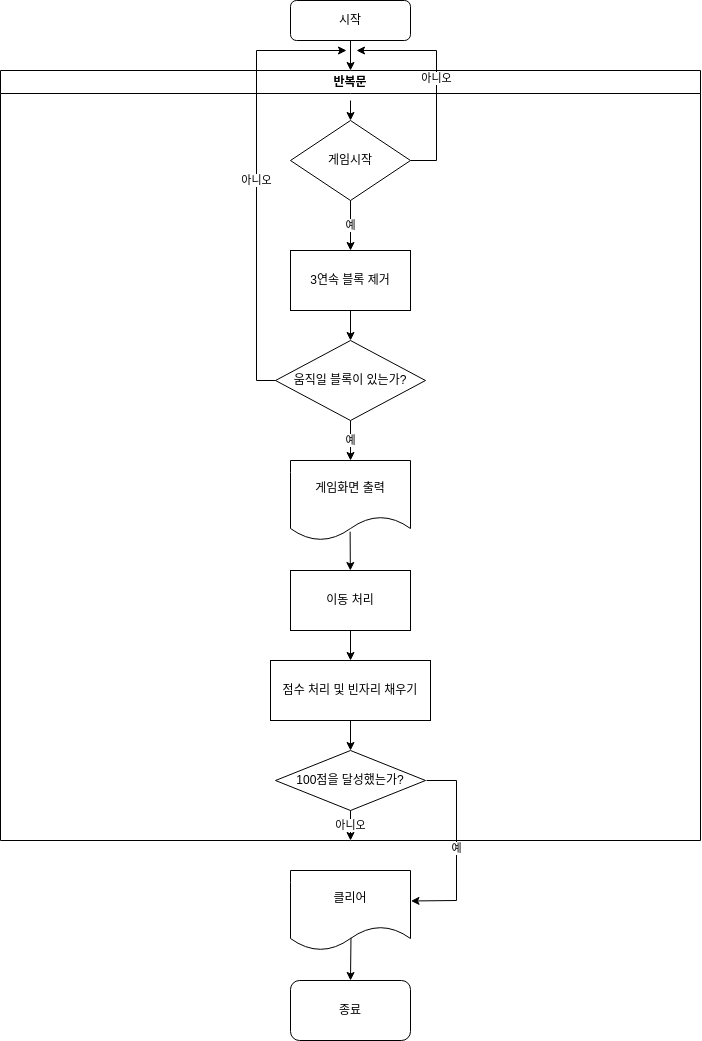

The diagram above was exported from draw.io. Its source (the exported page's mxGraphModel, read from the mxfile embedded in the PNG):
<mxGraphModel dx="1133" dy="622" grid="1" gridSize="10" guides="1" tooltips="1" connect="1" arrows="1" fold="1" page="1" pageScale="1" pageWidth="827" pageHeight="1169" math="0" shadow="0">
  <root>
    <mxCell id="WIyWlLk6GJQsqaUBKTNV-0" />
    <mxCell id="WIyWlLk6GJQsqaUBKTNV-1" parent="WIyWlLk6GJQsqaUBKTNV-0" />
    <mxCell id="WIyWlLk6GJQsqaUBKTNV-3" value="시작" style="rounded=1;whiteSpace=wrap;html=1;fontSize=12;glass=0;strokeWidth=1;shadow=0;" parent="WIyWlLk6GJQsqaUBKTNV-1" vertex="1">
      <mxGeometry x="354" y="50" width="120" height="40" as="geometry" />
    </mxCell>
    <mxCell id="PLhsU89ZZqJ79g_Mlhbp-4" value="반복문" style="swimlane;whiteSpace=wrap;html=1;" vertex="1" parent="WIyWlLk6GJQsqaUBKTNV-1">
      <mxGeometry x="64" y="120" width="700" height="770" as="geometry" />
    </mxCell>
    <mxCell id="PLhsU89ZZqJ79g_Mlhbp-6" value="게임시작" style="rhombus;whiteSpace=wrap;html=1;" vertex="1" parent="PLhsU89ZZqJ79g_Mlhbp-4">
      <mxGeometry x="290" y="50" width="120" height="80" as="geometry" />
    </mxCell>
    <mxCell id="PLhsU89ZZqJ79g_Mlhbp-13" value="3연속 블록 제거" style="rounded=0;whiteSpace=wrap;html=1;" vertex="1" parent="PLhsU89ZZqJ79g_Mlhbp-4">
      <mxGeometry x="290" y="180" width="120" height="60" as="geometry" />
    </mxCell>
    <mxCell id="PLhsU89ZZqJ79g_Mlhbp-14" value="움직일 블록이 있는가?" style="rhombus;whiteSpace=wrap;html=1;" vertex="1" parent="PLhsU89ZZqJ79g_Mlhbp-4">
      <mxGeometry x="275" y="270" width="150" height="80" as="geometry" />
    </mxCell>
    <mxCell id="PLhsU89ZZqJ79g_Mlhbp-15" value="" style="endArrow=classic;html=1;rounded=0;exitX=0.5;exitY=1;exitDx=0;exitDy=0;entryX=0.5;entryY=0;entryDx=0;entryDy=0;" edge="1" parent="PLhsU89ZZqJ79g_Mlhbp-4" source="PLhsU89ZZqJ79g_Mlhbp-13" target="PLhsU89ZZqJ79g_Mlhbp-14">
      <mxGeometry width="50" height="50" relative="1" as="geometry">
        <mxPoint x="226" y="280" as="sourcePoint" />
        <mxPoint x="276" y="230" as="targetPoint" />
      </mxGeometry>
    </mxCell>
    <mxCell id="PLhsU89ZZqJ79g_Mlhbp-20" value="게임화면 출력" style="shape=document;whiteSpace=wrap;html=1;boundedLbl=1;" vertex="1" parent="PLhsU89ZZqJ79g_Mlhbp-4">
      <mxGeometry x="290" y="390" width="120" height="80" as="geometry" />
    </mxCell>
    <mxCell id="PLhsU89ZZqJ79g_Mlhbp-21" value="이동 처리" style="rounded=0;whiteSpace=wrap;html=1;" vertex="1" parent="PLhsU89ZZqJ79g_Mlhbp-4">
      <mxGeometry x="290" y="500" width="120" height="60" as="geometry" />
    </mxCell>
    <mxCell id="PLhsU89ZZqJ79g_Mlhbp-22" value="" style="endArrow=classic;html=1;rounded=0;exitX=0.497;exitY=0.89;exitDx=0;exitDy=0;exitPerimeter=0;" edge="1" parent="PLhsU89ZZqJ79g_Mlhbp-4" source="PLhsU89ZZqJ79g_Mlhbp-20" target="PLhsU89ZZqJ79g_Mlhbp-21">
      <mxGeometry width="50" height="50" relative="1" as="geometry">
        <mxPoint x="226" y="580" as="sourcePoint" />
        <mxPoint x="276" y="530" as="targetPoint" />
      </mxGeometry>
    </mxCell>
    <mxCell id="PLhsU89ZZqJ79g_Mlhbp-23" value="점수 처리 및 빈자리 채우기" style="rounded=0;whiteSpace=wrap;html=1;" vertex="1" parent="PLhsU89ZZqJ79g_Mlhbp-4">
      <mxGeometry x="270" y="590" width="160" height="60" as="geometry" />
    </mxCell>
    <mxCell id="PLhsU89ZZqJ79g_Mlhbp-24" value="" style="endArrow=classic;html=1;rounded=0;exitX=0.5;exitY=1;exitDx=0;exitDy=0;entryX=0.5;entryY=0;entryDx=0;entryDy=0;" edge="1" parent="PLhsU89ZZqJ79g_Mlhbp-4" source="PLhsU89ZZqJ79g_Mlhbp-21" target="PLhsU89ZZqJ79g_Mlhbp-23">
      <mxGeometry width="50" height="50" relative="1" as="geometry">
        <mxPoint x="226" y="580" as="sourcePoint" />
        <mxPoint x="276" y="530" as="targetPoint" />
      </mxGeometry>
    </mxCell>
    <mxCell id="PLhsU89ZZqJ79g_Mlhbp-25" value="100점을 달성했는가?" style="rhombus;whiteSpace=wrap;html=1;" vertex="1" parent="PLhsU89ZZqJ79g_Mlhbp-4">
      <mxGeometry x="275" y="680" width="150" height="60" as="geometry" />
    </mxCell>
    <mxCell id="PLhsU89ZZqJ79g_Mlhbp-26" value="" style="endArrow=classic;html=1;rounded=0;exitX=0.5;exitY=1;exitDx=0;exitDy=0;" edge="1" parent="PLhsU89ZZqJ79g_Mlhbp-4" source="PLhsU89ZZqJ79g_Mlhbp-23" target="PLhsU89ZZqJ79g_Mlhbp-25">
      <mxGeometry width="50" height="50" relative="1" as="geometry">
        <mxPoint x="366" y="540" as="sourcePoint" />
        <mxPoint x="416" y="490" as="targetPoint" />
      </mxGeometry>
    </mxCell>
    <mxCell id="PLhsU89ZZqJ79g_Mlhbp-27" value="" style="endArrow=classic;html=1;rounded=0;exitX=0.5;exitY=1;exitDx=0;exitDy=0;entryX=0.5;entryY=1;entryDx=0;entryDy=0;" edge="1" parent="PLhsU89ZZqJ79g_Mlhbp-4" source="PLhsU89ZZqJ79g_Mlhbp-25" target="PLhsU89ZZqJ79g_Mlhbp-4">
      <mxGeometry relative="1" as="geometry">
        <mxPoint x="346" y="810" as="sourcePoint" />
        <mxPoint x="446" y="810" as="targetPoint" />
      </mxGeometry>
    </mxCell>
    <mxCell id="PLhsU89ZZqJ79g_Mlhbp-28" value="아니오" style="edgeLabel;resizable=0;html=1;align=center;verticalAlign=middle;" connectable="0" vertex="1" parent="PLhsU89ZZqJ79g_Mlhbp-27">
      <mxGeometry relative="1" as="geometry" />
    </mxCell>
    <mxCell id="PLhsU89ZZqJ79g_Mlhbp-5" value="" style="endArrow=classic;html=1;rounded=0;exitX=0.5;exitY=1;exitDx=0;exitDy=0;" edge="1" parent="WIyWlLk6GJQsqaUBKTNV-1" source="WIyWlLk6GJQsqaUBKTNV-3">
      <mxGeometry width="50" height="50" relative="1" as="geometry">
        <mxPoint x="390" y="430" as="sourcePoint" />
        <mxPoint x="414" y="120" as="targetPoint" />
      </mxGeometry>
    </mxCell>
    <mxCell id="PLhsU89ZZqJ79g_Mlhbp-7" value="" style="endArrow=classic;html=1;rounded=0;exitX=1;exitY=0.5;exitDx=0;exitDy=0;" edge="1" parent="WIyWlLk6GJQsqaUBKTNV-1" source="PLhsU89ZZqJ79g_Mlhbp-6">
      <mxGeometry relative="1" as="geometry">
        <mxPoint x="360" y="410" as="sourcePoint" />
        <mxPoint x="420" y="100" as="targetPoint" />
        <Array as="points">
          <mxPoint x="500" y="210" />
          <mxPoint x="500" y="100" />
        </Array>
      </mxGeometry>
    </mxCell>
    <mxCell id="PLhsU89ZZqJ79g_Mlhbp-8" value="아니오" style="edgeLabel;resizable=0;html=1;align=center;verticalAlign=middle;" connectable="0" vertex="1" parent="PLhsU89ZZqJ79g_Mlhbp-7">
      <mxGeometry relative="1" as="geometry" />
    </mxCell>
    <mxCell id="PLhsU89ZZqJ79g_Mlhbp-9" value="" style="endArrow=classic;html=1;rounded=0;exitX=0.5;exitY=1;exitDx=0;exitDy=0;" edge="1" parent="WIyWlLk6GJQsqaUBKTNV-1" source="PLhsU89ZZqJ79g_Mlhbp-6">
      <mxGeometry relative="1" as="geometry">
        <mxPoint x="410" y="150" as="sourcePoint" />
        <mxPoint x="414" y="300" as="targetPoint" />
      </mxGeometry>
    </mxCell>
    <mxCell id="PLhsU89ZZqJ79g_Mlhbp-10" value="예" style="edgeLabel;resizable=0;html=1;align=center;verticalAlign=middle;" connectable="0" vertex="1" parent="PLhsU89ZZqJ79g_Mlhbp-9">
      <mxGeometry relative="1" as="geometry" />
    </mxCell>
    <mxCell id="PLhsU89ZZqJ79g_Mlhbp-12" value="" style="endArrow=classic;html=1;rounded=0;entryX=0.5;entryY=0;entryDx=0;entryDy=0;" edge="1" parent="WIyWlLk6GJQsqaUBKTNV-1" target="PLhsU89ZZqJ79g_Mlhbp-6">
      <mxGeometry width="50" height="50" relative="1" as="geometry">
        <mxPoint x="414" y="150" as="sourcePoint" />
        <mxPoint x="350" y="360" as="targetPoint" />
      </mxGeometry>
    </mxCell>
    <mxCell id="PLhsU89ZZqJ79g_Mlhbp-16" value="" style="endArrow=classic;html=1;rounded=0;exitX=0;exitY=0.5;exitDx=0;exitDy=0;" edge="1" parent="WIyWlLk6GJQsqaUBKTNV-1" source="PLhsU89ZZqJ79g_Mlhbp-14">
      <mxGeometry relative="1" as="geometry">
        <mxPoint x="490" y="430" as="sourcePoint" />
        <mxPoint x="410" y="100" as="targetPoint" />
        <Array as="points">
          <mxPoint x="320" y="430" />
          <mxPoint x="320" y="100" />
        </Array>
      </mxGeometry>
    </mxCell>
    <mxCell id="PLhsU89ZZqJ79g_Mlhbp-17" value="아니오" style="edgeLabel;resizable=0;html=1;align=center;verticalAlign=middle;" connectable="0" vertex="1" parent="PLhsU89ZZqJ79g_Mlhbp-16">
      <mxGeometry relative="1" as="geometry" />
    </mxCell>
    <mxCell id="PLhsU89ZZqJ79g_Mlhbp-18" value="" style="endArrow=classic;html=1;rounded=0;exitX=0.5;exitY=1;exitDx=0;exitDy=0;" edge="1" parent="WIyWlLk6GJQsqaUBKTNV-1" source="PLhsU89ZZqJ79g_Mlhbp-14">
      <mxGeometry relative="1" as="geometry">
        <mxPoint x="260" y="570" as="sourcePoint" />
        <mxPoint x="414" y="510" as="targetPoint" />
      </mxGeometry>
    </mxCell>
    <mxCell id="PLhsU89ZZqJ79g_Mlhbp-19" value="예" style="edgeLabel;resizable=0;html=1;align=center;verticalAlign=middle;" connectable="0" vertex="1" parent="PLhsU89ZZqJ79g_Mlhbp-18">
      <mxGeometry relative="1" as="geometry" />
    </mxCell>
    <mxCell id="PLhsU89ZZqJ79g_Mlhbp-29" value="종료" style="rounded=1;whiteSpace=wrap;html=1;" vertex="1" parent="WIyWlLk6GJQsqaUBKTNV-1">
      <mxGeometry x="354" y="1030" width="120" height="60" as="geometry" />
    </mxCell>
    <mxCell id="PLhsU89ZZqJ79g_Mlhbp-30" value="" style="endArrow=classic;html=1;rounded=0;entryX=1.004;entryY=0.381;entryDx=0;entryDy=0;entryPerimeter=0;" edge="1" parent="WIyWlLk6GJQsqaUBKTNV-1" target="PLhsU89ZZqJ79g_Mlhbp-32">
      <mxGeometry relative="1" as="geometry">
        <mxPoint x="490" y="830" as="sourcePoint" />
        <mxPoint x="510" y="930" as="targetPoint" />
        <Array as="points">
          <mxPoint x="520" y="830" />
          <mxPoint x="520" y="950" />
        </Array>
      </mxGeometry>
    </mxCell>
    <mxCell id="PLhsU89ZZqJ79g_Mlhbp-31" value="예" style="edgeLabel;resizable=0;html=1;align=center;verticalAlign=middle;" connectable="0" vertex="1" parent="PLhsU89ZZqJ79g_Mlhbp-30">
      <mxGeometry relative="1" as="geometry" />
    </mxCell>
    <mxCell id="PLhsU89ZZqJ79g_Mlhbp-32" value="클리어" style="shape=document;whiteSpace=wrap;html=1;boundedLbl=1;" vertex="1" parent="WIyWlLk6GJQsqaUBKTNV-1">
      <mxGeometry x="354" y="920" width="120" height="80" as="geometry" />
    </mxCell>
    <mxCell id="PLhsU89ZZqJ79g_Mlhbp-33" value="" style="endArrow=classic;html=1;rounded=0;exitX=0.504;exitY=0.84;exitDx=0;exitDy=0;exitPerimeter=0;entryX=0.5;entryY=0;entryDx=0;entryDy=0;" edge="1" parent="WIyWlLk6GJQsqaUBKTNV-1" source="PLhsU89ZZqJ79g_Mlhbp-32" target="PLhsU89ZZqJ79g_Mlhbp-29">
      <mxGeometry width="50" height="50" relative="1" as="geometry">
        <mxPoint x="430" y="930" as="sourcePoint" />
        <mxPoint x="480" y="880" as="targetPoint" />
      </mxGeometry>
    </mxCell>
  </root>
</mxGraphModel>